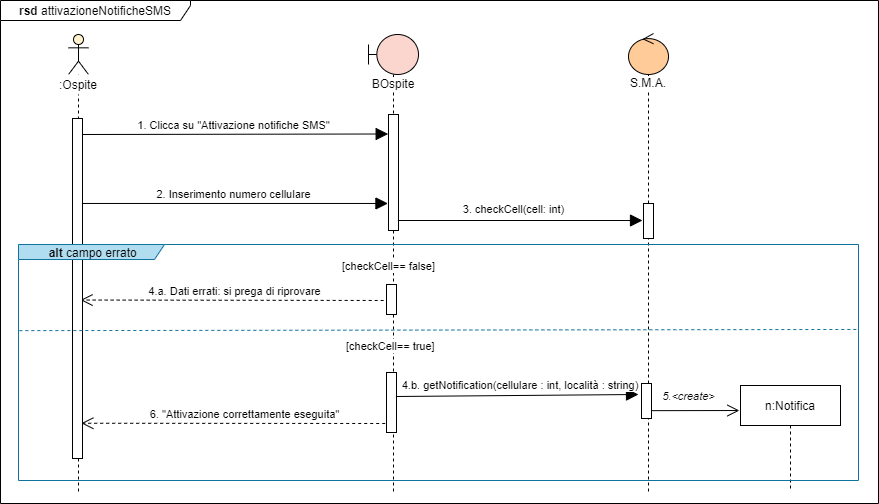

The diagram above was exported from draw.io. Its source (the exported page's mxGraphModel, read from the mxfile embedded in the PNG):
<mxGraphModel dx="1326" dy="1975" grid="1" gridSize="10" guides="1" tooltips="1" connect="1" arrows="1" fold="1" page="1" pageScale="1" pageWidth="827" pageHeight="1169" math="0" shadow="0">
  <root>
    <mxCell id="0" />
    <mxCell id="1" parent="0" />
    <mxCell id="ORToput19fKV2EuOsulp-1" value="&lt;b&gt;rsd &lt;/b&gt;attivazioneNotificheSMS" style="shape=umlFrame;whiteSpace=wrap;html=1;width=190;height=20;" parent="1" vertex="1">
      <mxGeometry x="52" y="-1154" width="878" height="503" as="geometry" />
    </mxCell>
    <mxCell id="_qshp5p4t781AacWd5XX-7" value="2. Inserimento numero cellulare" style="html=1;verticalAlign=bottom;endArrow=block;endSize=10;entryX=-0.056;entryY=0.767;entryDx=0;entryDy=0;entryPerimeter=0;" parent="1" source="biBlbflUzNOPunbcJSMS-3" target="1p_ScOqIesTID49sk8V_-2" edge="1">
      <mxGeometry width="80" relative="1" as="geometry">
        <mxPoint x="144" y="-920" as="sourcePoint" />
        <mxPoint x="430" y="-950" as="targetPoint" />
      </mxGeometry>
    </mxCell>
    <mxCell id="_qshp5p4t781AacWd5XX-4" value="1. Clicca su &quot;Attivazione notifiche SMS&quot;" style="html=1;verticalAlign=bottom;endArrow=block;endSize=10;entryX=-0.033;entryY=0.168;entryDx=0;entryDy=0;entryPerimeter=0;" parent="1" target="1p_ScOqIesTID49sk8V_-2" edge="1">
      <mxGeometry width="80" relative="1" as="geometry">
        <mxPoint x="130" y="-1020" as="sourcePoint" />
        <mxPoint x="439" y="-1021" as="targetPoint" />
      </mxGeometry>
    </mxCell>
    <mxCell id="cKQMsSEuPgHgI9c2THbY-10" value="" style="endArrow=open;dashed=1;endFill=0;endSize=10;html=1;entryX=1.007;entryY=0.773;entryDx=0;entryDy=0;entryPerimeter=0;" parent="1" edge="1">
      <mxGeometry width="160" relative="1" as="geometry">
        <mxPoint x="441.17" y="-854" as="sourcePoint" />
        <mxPoint x="132.07000000000005" y="-854.47" as="targetPoint" />
      </mxGeometry>
    </mxCell>
    <mxCell id="1p_ScOqIesTID49sk8V_-12" value="" style="endArrow=open;dashed=1;endFill=0;endSize=10;html=1;exitX=0.02;exitY=0.12;exitDx=0;exitDy=0;exitPerimeter=0;entryX=1.087;entryY=0.975;entryDx=0;entryDy=0;entryPerimeter=0;" parent="1" edge="1">
      <mxGeometry width="160" relative="1" as="geometry">
        <mxPoint x="442.6999999999998" y="-731" as="sourcePoint" />
        <mxPoint x="132.87" y="-731.25" as="targetPoint" />
      </mxGeometry>
    </mxCell>
    <mxCell id="biBlbflUzNOPunbcJSMS-3" value="" style="shape=umlLifeline;participant=umlActor;perimeter=lifelinePerimeter;whiteSpace=wrap;html=1;container=1;collapsible=0;recursiveResize=0;verticalAlign=top;spacingTop=36;outlineConnect=0;fillColor=#FFF2CC;" parent="1" vertex="1">
      <mxGeometry x="120" y="-1120" width="20" height="460" as="geometry" />
    </mxCell>
    <mxCell id="cKQMsSEuPgHgI9c2THbY-16" value="" style="html=1;points=[];perimeter=orthogonalPerimeter;" parent="biBlbflUzNOPunbcJSMS-3" vertex="1">
      <mxGeometry x="4" y="84" width="10" height="340" as="geometry" />
    </mxCell>
    <mxCell id="TRykJOhFTjoU_KH9r5qd-1" value=":Ospite" style="text;html=1;strokeColor=none;align=center;verticalAlign=middle;whiteSpace=wrap;rounded=0;fillColor=#ffffff;" parent="1" vertex="1">
      <mxGeometry x="78" y="-1080" width="104" height="20" as="geometry" />
    </mxCell>
    <mxCell id="_qshp5p4t781AacWd5XX-3" value="&lt;span style=&quot;background-color: rgb(255 , 255 , 255)&quot;&gt;BOspite&lt;/span&gt;" style="shape=umlLifeline;participant=umlBoundary;perimeter=lifelinePerimeter;whiteSpace=wrap;html=1;container=1;collapsible=0;recursiveResize=0;verticalAlign=top;spacingTop=36;outlineConnect=0;fillColor=#FAD6CF;" parent="1" vertex="1">
      <mxGeometry x="420" y="-1120" width="50" height="460" as="geometry" />
    </mxCell>
    <mxCell id="1p_ScOqIesTID49sk8V_-2" value="" style="html=1;points=[];perimeter=orthogonalPerimeter;" parent="_qshp5p4t781AacWd5XX-3" vertex="1">
      <mxGeometry x="20" y="80" width="10" height="116" as="geometry" />
    </mxCell>
    <mxCell id="cKQMsSEuPgHgI9c2THbY-14" value="" style="html=1;points=[];perimeter=orthogonalPerimeter;fillColor=#ffffff;" parent="_qshp5p4t781AacWd5XX-3" vertex="1">
      <mxGeometry x="18" y="338" width="10" height="60" as="geometry" />
    </mxCell>
    <mxCell id="cKQMsSEuPgHgI9c2THbY-15" value="" style="html=1;points=[];perimeter=orthogonalPerimeter;fillColor=#ffffff;" parent="_qshp5p4t781AacWd5XX-3" vertex="1">
      <mxGeometry x="18" y="250" width="10" height="30" as="geometry" />
    </mxCell>
    <mxCell id="_qshp5p4t781AacWd5XX-9" value="&lt;span style=&quot;background-color: rgb(255 , 255 , 255)&quot;&gt;S.M.A.&lt;/span&gt;" style="shape=umlLifeline;participant=umlControl;perimeter=lifelinePerimeter;whiteSpace=wrap;html=1;container=1;collapsible=0;recursiveResize=0;verticalAlign=top;spacingTop=36;outlineConnect=0;fillColor=#FFCC99;size=41;" parent="1" vertex="1">
      <mxGeometry x="680" y="-1121" width="40" height="460" as="geometry" />
    </mxCell>
    <mxCell id="1p_ScOqIesTID49sk8V_-6" value="" style="html=1;points=[];perimeter=orthogonalPerimeter;" parent="_qshp5p4t781AacWd5XX-9" vertex="1">
      <mxGeometry x="15" y="170" width="10" height="35" as="geometry" />
    </mxCell>
    <mxCell id="1p_ScOqIesTID49sk8V_-7" value="" style="html=1;points=[];perimeter=orthogonalPerimeter;" parent="_qshp5p4t781AacWd5XX-9" vertex="1">
      <mxGeometry x="13" y="350" width="10" height="35" as="geometry" />
    </mxCell>
    <mxCell id="_qshp5p4t781AacWd5XX-11" value="&lt;i&gt;5.&amp;lt;create&amp;gt;&lt;/i&gt;" style="html=1;verticalAlign=bottom;endArrow=open;endFill=0;endSize=10;exitX=1.011;exitY=0.776;exitDx=0;exitDy=0;exitPerimeter=0;entryX=-0.011;entryY=0.236;entryDx=0;entryDy=0;entryPerimeter=0;" parent="1" source="1p_ScOqIesTID49sk8V_-7" target="_qshp5p4t781AacWd5XX-49" edge="1">
      <mxGeometry x="-0.1579" y="5" width="80" relative="1" as="geometry">
        <mxPoint x="708.5" y="-764" as="sourcePoint" />
        <mxPoint x="780" y="-744" as="targetPoint" />
        <mxPoint as="offset" />
      </mxGeometry>
    </mxCell>
    <mxCell id="_qshp5p4t781AacWd5XX-46" value="&amp;nbsp;4.b.&amp;nbsp;getNotification(cellulare : int, località : string)" style="html=1;verticalAlign=bottom;endArrow=block;exitX=0.94;exitY=0.4;exitDx=0;exitDy=0;exitPerimeter=0;endSize=10;entryX=-0.3;entryY=0.314;entryDx=0;entryDy=0;entryPerimeter=0;" parent="1" source="cKQMsSEuPgHgI9c2THbY-14" target="1p_ScOqIesTID49sk8V_-7" edge="1">
      <mxGeometry x="0.0108" y="1" width="80" relative="1" as="geometry">
        <mxPoint x="451.30999999999995" y="-757.184" as="sourcePoint" />
        <mxPoint x="655" y="-758" as="targetPoint" />
        <mxPoint as="offset" />
      </mxGeometry>
    </mxCell>
    <mxCell id="_qshp5p4t781AacWd5XX-49" value="n:Notifica" style="shape=umlLifeline;perimeter=lifelinePerimeter;whiteSpace=wrap;html=1;container=1;collapsible=0;recursiveResize=0;outlineConnect=0;fillColor=#ffffff;" parent="1" vertex="1">
      <mxGeometry x="792" y="-769" width="100" height="106" as="geometry" />
    </mxCell>
    <mxCell id="1p_ScOqIesTID49sk8V_-13" value="&lt;font style=&quot;font-size: 11px&quot;&gt;6. &quot;Attivazione correttamente eseguita&quot;&lt;/font&gt;" style="text;html=1;align=center;verticalAlign=middle;resizable=0;points=[];autosize=1;" parent="1" vertex="1">
      <mxGeometry x="195.5" y="-751" width="200" height="20" as="geometry" />
    </mxCell>
    <mxCell id="cKQMsSEuPgHgI9c2THbY-2" value="&lt;span style=&quot;color: rgb(0 , 0 , 0) ; font-family: &amp;#34;helvetica&amp;#34; ; font-style: normal ; font-weight: 400 ; letter-spacing: normal ; text-align: center ; text-indent: 0px ; text-transform: none ; word-spacing: 0px ; background-color: rgb(255 , 255 , 255) ; display: inline ; float: none&quot;&gt;&lt;font style=&quot;font-size: 11px&quot;&gt;[checkCell== true]&lt;/font&gt;&lt;/span&gt;" style="text;whiteSpace=wrap;html=1;" parent="1" vertex="1">
      <mxGeometry x="395.5" y="-822" width="110" height="22" as="geometry" />
    </mxCell>
    <mxCell id="cKQMsSEuPgHgI9c2THbY-7" value="" style="endArrow=none;dashed=1;html=1;exitX=0.001;exitY=0.365;exitDx=0;exitDy=0;exitPerimeter=0;entryX=0.999;entryY=0.36;entryDx=0;entryDy=0;entryPerimeter=0;fillColor=#b1ddf0;strokeColor=#10739e;" parent="1" source="cKQMsSEuPgHgI9c2THbY-1" target="cKQMsSEuPgHgI9c2THbY-1" edge="1">
      <mxGeometry width="50" height="50" relative="1" as="geometry">
        <mxPoint x="92" y="-826.69" as="sourcePoint" />
        <mxPoint x="710" y="-826.69" as="targetPoint" />
      </mxGeometry>
    </mxCell>
    <mxCell id="cKQMsSEuPgHgI9c2THbY-8" value="&lt;span style=&quot;color: rgb(0 , 0 , 0) ; font-family: &amp;#34;helvetica&amp;#34; ; font-style: normal ; font-weight: 400 ; letter-spacing: normal ; text-align: center ; text-indent: 0px ; text-transform: none ; word-spacing: 0px ; background-color: rgb(255 , 255 , 255) ; display: inline ; float: none&quot;&gt;&lt;font style=&quot;font-size: 11px&quot;&gt;[checkCell== false]&lt;/font&gt;&lt;/span&gt;" style="text;whiteSpace=wrap;html=1;" parent="1" vertex="1">
      <mxGeometry x="391.5" y="-902" width="110" height="22" as="geometry" />
    </mxCell>
    <mxCell id="cKQMsSEuPgHgI9c2THbY-11" value="&lt;font style=&quot;font-size: 11px&quot;&gt;4.a. Dati errati: si prega di riprovare&lt;/font&gt;" style="text;html=1;align=center;verticalAlign=middle;resizable=0;points=[];autosize=1;" parent="1" vertex="1">
      <mxGeometry x="194" y="-874" width="184" height="20" as="geometry" />
    </mxCell>
    <mxCell id="v4R7AgEdI4bBMrtWz95k-1" value="3. checkCell(cell: int)" style="html=1;verticalAlign=bottom;endArrow=block;exitX=0.94;exitY=0.4;exitDx=0;exitDy=0;exitPerimeter=0;endSize=10;" parent="1" edge="1">
      <mxGeometry x="-0.0502" y="2" width="80" relative="1" as="geometry">
        <mxPoint x="449.4000000000001" y="-934" as="sourcePoint" />
        <mxPoint x="694" y="-934" as="targetPoint" />
        <mxPoint as="offset" />
      </mxGeometry>
    </mxCell>
    <mxCell id="cKQMsSEuPgHgI9c2THbY-1" value="&lt;b&gt;&amp;nbsp;alt &lt;/b&gt;campo errato" style="shape=umlFrame;whiteSpace=wrap;html=1;width=146;height=15;fillColor=#b1ddf0;strokeColor=#10739e;" parent="1" vertex="1">
      <mxGeometry x="70" y="-910" width="840" height="236" as="geometry" />
    </mxCell>
  </root>
</mxGraphModel>